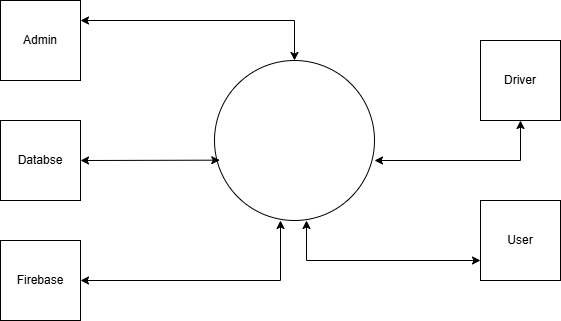

The diagram above was exported from draw.io. Its source (the exported page's mxGraphModel, read from the mxfile embedded in the PNG):
<mxGraphModel dx="1050" dy="564" grid="1" gridSize="10" guides="1" tooltips="1" connect="1" arrows="1" fold="1" page="1" pageScale="1" pageWidth="827" pageHeight="1169" math="0" shadow="0">
  <root>
    <mxCell id="WIyWlLk6GJQsqaUBKTNV-0" />
    <mxCell id="WIyWlLk6GJQsqaUBKTNV-1" parent="WIyWlLk6GJQsqaUBKTNV-0" />
    <mxCell id="q3R-yjaWEUJ0HA1odz8t-0" value="" style="ellipse;whiteSpace=wrap;html=1;aspect=fixed;" vertex="1" parent="WIyWlLk6GJQsqaUBKTNV-1">
      <mxGeometry x="334" y="220" width="160" height="160" as="geometry" />
    </mxCell>
    <mxCell id="q3R-yjaWEUJ0HA1odz8t-1" value="Admin" style="whiteSpace=wrap;html=1;aspect=fixed;" vertex="1" parent="WIyWlLk6GJQsqaUBKTNV-1">
      <mxGeometry x="120" y="160" width="80" height="80" as="geometry" />
    </mxCell>
    <mxCell id="q3R-yjaWEUJ0HA1odz8t-3" value="Databse" style="whiteSpace=wrap;html=1;aspect=fixed;" vertex="1" parent="WIyWlLk6GJQsqaUBKTNV-1">
      <mxGeometry x="120" y="280" width="80" height="80" as="geometry" />
    </mxCell>
    <mxCell id="q3R-yjaWEUJ0HA1odz8t-4" value="Firebase" style="whiteSpace=wrap;html=1;aspect=fixed;" vertex="1" parent="WIyWlLk6GJQsqaUBKTNV-1">
      <mxGeometry x="120" y="400" width="80" height="80" as="geometry" />
    </mxCell>
    <mxCell id="q3R-yjaWEUJ0HA1odz8t-5" value="Driver" style="whiteSpace=wrap;html=1;aspect=fixed;" vertex="1" parent="WIyWlLk6GJQsqaUBKTNV-1">
      <mxGeometry x="600" y="200" width="80" height="80" as="geometry" />
    </mxCell>
    <mxCell id="q3R-yjaWEUJ0HA1odz8t-6" value="User" style="whiteSpace=wrap;html=1;aspect=fixed;" vertex="1" parent="WIyWlLk6GJQsqaUBKTNV-1">
      <mxGeometry x="600" y="360" width="80" height="80" as="geometry" />
    </mxCell>
    <mxCell id="q3R-yjaWEUJ0HA1odz8t-8" value="" style="endArrow=classic;startArrow=classic;html=1;rounded=0;exitX=1;exitY=0.625;exitDx=0;exitDy=0;exitPerimeter=0;" edge="1" parent="WIyWlLk6GJQsqaUBKTNV-1" source="q3R-yjaWEUJ0HA1odz8t-0">
      <mxGeometry width="50" height="50" relative="1" as="geometry">
        <mxPoint x="590" y="330" as="sourcePoint" />
        <mxPoint x="640" y="280" as="targetPoint" />
        <Array as="points">
          <mxPoint x="640" y="320" />
        </Array>
      </mxGeometry>
    </mxCell>
    <mxCell id="q3R-yjaWEUJ0HA1odz8t-9" value="" style="endArrow=classic;startArrow=classic;html=1;rounded=0;exitX=0;exitY=0.75;exitDx=0;exitDy=0;" edge="1" parent="WIyWlLk6GJQsqaUBKTNV-1" source="q3R-yjaWEUJ0HA1odz8t-6">
      <mxGeometry width="50" height="50" relative="1" as="geometry">
        <mxPoint x="280" y="420" as="sourcePoint" />
        <mxPoint x="426" y="380" as="targetPoint" />
        <Array as="points">
          <mxPoint x="426" y="420" />
        </Array>
      </mxGeometry>
    </mxCell>
    <mxCell id="q3R-yjaWEUJ0HA1odz8t-10" value="" style="endArrow=classic;startArrow=classic;html=1;rounded=0;exitX=1;exitY=0.5;exitDx=0;exitDy=0;" edge="1" parent="WIyWlLk6GJQsqaUBKTNV-1" source="q3R-yjaWEUJ0HA1odz8t-4">
      <mxGeometry width="50" height="50" relative="1" as="geometry">
        <mxPoint x="260" y="420" as="sourcePoint" />
        <mxPoint x="400" y="380" as="targetPoint" />
        <Array as="points">
          <mxPoint x="400" y="440" />
        </Array>
      </mxGeometry>
    </mxCell>
    <mxCell id="q3R-yjaWEUJ0HA1odz8t-11" value="" style="endArrow=classic;startArrow=classic;html=1;rounded=0;entryX=0.033;entryY=0.623;entryDx=0;entryDy=0;entryPerimeter=0;exitX=1;exitY=0.5;exitDx=0;exitDy=0;" edge="1" parent="WIyWlLk6GJQsqaUBKTNV-1" source="q3R-yjaWEUJ0HA1odz8t-3" target="q3R-yjaWEUJ0HA1odz8t-0">
      <mxGeometry width="50" height="50" relative="1" as="geometry">
        <mxPoint x="200" y="325" as="sourcePoint" />
        <mxPoint x="250" y="275" as="targetPoint" />
      </mxGeometry>
    </mxCell>
    <mxCell id="q3R-yjaWEUJ0HA1odz8t-12" value="" style="endArrow=classic;startArrow=classic;html=1;rounded=0;entryX=0.5;entryY=0;entryDx=0;entryDy=0;exitX=1;exitY=0.25;exitDx=0;exitDy=0;" edge="1" parent="WIyWlLk6GJQsqaUBKTNV-1" source="q3R-yjaWEUJ0HA1odz8t-1" target="q3R-yjaWEUJ0HA1odz8t-0">
      <mxGeometry width="50" height="50" relative="1" as="geometry">
        <mxPoint x="200" y="200" as="sourcePoint" />
        <mxPoint x="250" y="150" as="targetPoint" />
        <Array as="points">
          <mxPoint x="414" y="180" />
        </Array>
      </mxGeometry>
    </mxCell>
  </root>
</mxGraphModel>